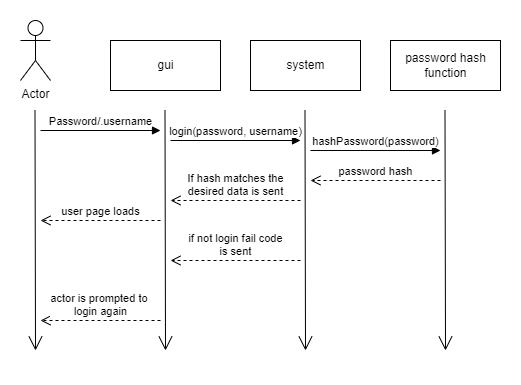

The diagram above was exported from draw.io. Its source (the exported page's mxGraphModel, read from the mxfile embedded in the PNG):
<mxGraphModel dx="1422" dy="737" grid="1" gridSize="10" guides="1" tooltips="1" connect="1" arrows="1" fold="1" page="1" pageScale="1" pageWidth="850" pageHeight="1100" math="0" shadow="0">
  <root>
    <mxCell id="0" />
    <mxCell id="1" parent="0" />
    <mxCell id="yD9lSXzad_GKUZ60-Ax6-1" value="Actor" style="shape=umlActor;verticalLabelPosition=bottom;verticalAlign=top;html=1;" parent="1" vertex="1">
      <mxGeometry x="110" y="60" width="30" height="60" as="geometry" />
    </mxCell>
    <mxCell id="yD9lSXzad_GKUZ60-Ax6-2" value="" style="endArrow=open;endFill=1;endSize=12;html=1;rounded=0;" parent="1" edge="1">
      <mxGeometry width="160" relative="1" as="geometry">
        <mxPoint x="124.5" y="150" as="sourcePoint" />
        <mxPoint x="125" y="390" as="targetPoint" />
      </mxGeometry>
    </mxCell>
    <mxCell id="yD9lSXzad_GKUZ60-Ax6-3" value="gui" style="html=1;" parent="1" vertex="1">
      <mxGeometry x="200" y="80" width="110" height="50" as="geometry" />
    </mxCell>
    <mxCell id="yD9lSXzad_GKUZ60-Ax6-4" value="system" style="html=1;" parent="1" vertex="1">
      <mxGeometry x="340" y="80" width="110" height="50" as="geometry" />
    </mxCell>
    <mxCell id="yD9lSXzad_GKUZ60-Ax6-5" value="password hash&lt;br&gt;function" style="html=1;" parent="1" vertex="1">
      <mxGeometry x="480" y="80" width="110" height="50" as="geometry" />
    </mxCell>
    <mxCell id="yD9lSXzad_GKUZ60-Ax6-6" value="" style="endArrow=open;endFill=1;endSize=12;html=1;rounded=0;" parent="1" edge="1">
      <mxGeometry width="160" relative="1" as="geometry">
        <mxPoint x="254.5" y="150" as="sourcePoint" />
        <mxPoint x="255" y="390" as="targetPoint" />
      </mxGeometry>
    </mxCell>
    <mxCell id="yD9lSXzad_GKUZ60-Ax6-7" value="" style="endArrow=open;endFill=1;endSize=12;html=1;rounded=0;" parent="1" edge="1">
      <mxGeometry width="160" relative="1" as="geometry">
        <mxPoint x="394.5" y="150" as="sourcePoint" />
        <mxPoint x="395" y="390" as="targetPoint" />
      </mxGeometry>
    </mxCell>
    <mxCell id="yD9lSXzad_GKUZ60-Ax6-8" value="" style="endArrow=open;endFill=1;endSize=12;html=1;rounded=0;" parent="1" edge="1">
      <mxGeometry width="160" relative="1" as="geometry">
        <mxPoint x="534.5" y="150" as="sourcePoint" />
        <mxPoint x="535" y="390" as="targetPoint" />
      </mxGeometry>
    </mxCell>
    <mxCell id="yD9lSXzad_GKUZ60-Ax6-10" value="Password/.username" style="html=1;verticalAlign=bottom;endArrow=block;rounded=0;" parent="1" edge="1">
      <mxGeometry width="80" relative="1" as="geometry">
        <mxPoint x="130" y="170" as="sourcePoint" />
        <mxPoint x="250" y="170" as="targetPoint" />
      </mxGeometry>
    </mxCell>
    <mxCell id="yD9lSXzad_GKUZ60-Ax6-11" value="login(password, username)" style="html=1;verticalAlign=bottom;endArrow=block;rounded=0;" parent="1" edge="1">
      <mxGeometry width="80" relative="1" as="geometry">
        <mxPoint x="260" y="180" as="sourcePoint" />
        <mxPoint x="390" y="180" as="targetPoint" />
      </mxGeometry>
    </mxCell>
    <mxCell id="yD9lSXzad_GKUZ60-Ax6-12" value="hashPassword(password)" style="html=1;verticalAlign=bottom;endArrow=block;rounded=0;" parent="1" edge="1">
      <mxGeometry width="80" relative="1" as="geometry">
        <mxPoint x="400" y="190" as="sourcePoint" />
        <mxPoint x="530" y="190" as="targetPoint" />
      </mxGeometry>
    </mxCell>
    <mxCell id="yD9lSXzad_GKUZ60-Ax6-13" value="password hash" style="html=1;verticalAlign=bottom;endArrow=open;dashed=1;endSize=8;rounded=0;" parent="1" edge="1">
      <mxGeometry relative="1" as="geometry">
        <mxPoint x="530" y="220" as="sourcePoint" />
        <mxPoint x="400" y="220" as="targetPoint" />
      </mxGeometry>
    </mxCell>
    <mxCell id="yD9lSXzad_GKUZ60-Ax6-14" value="If hash matches the&lt;br&gt;desired data is sent" style="html=1;verticalAlign=bottom;endArrow=open;dashed=1;endSize=8;rounded=0;" parent="1" edge="1">
      <mxGeometry relative="1" as="geometry">
        <mxPoint x="390" y="240" as="sourcePoint" />
        <mxPoint x="260" y="240" as="targetPoint" />
      </mxGeometry>
    </mxCell>
    <mxCell id="yD9lSXzad_GKUZ60-Ax6-15" value="user page loads" style="html=1;verticalAlign=bottom;endArrow=open;dashed=1;endSize=8;rounded=0;" parent="1" edge="1">
      <mxGeometry relative="1" as="geometry">
        <mxPoint x="250" y="260" as="sourcePoint" />
        <mxPoint x="130" y="260" as="targetPoint" />
      </mxGeometry>
    </mxCell>
    <mxCell id="yD9lSXzad_GKUZ60-Ax6-16" value="if not login fail code&lt;br&gt;is sent" style="html=1;verticalAlign=bottom;endArrow=open;dashed=1;endSize=8;rounded=0;" parent="1" edge="1">
      <mxGeometry relative="1" as="geometry">
        <mxPoint x="390" y="300" as="sourcePoint" />
        <mxPoint x="260" y="300" as="targetPoint" />
      </mxGeometry>
    </mxCell>
    <mxCell id="yD9lSXzad_GKUZ60-Ax6-17" value="actor is prompted to&amp;nbsp;&lt;br&gt;login again" style="html=1;verticalAlign=bottom;endArrow=open;dashed=1;endSize=8;rounded=0;" parent="1" edge="1">
      <mxGeometry relative="1" as="geometry">
        <mxPoint x="250" y="360" as="sourcePoint" />
        <mxPoint x="130" y="360" as="targetPoint" />
      </mxGeometry>
    </mxCell>
  </root>
</mxGraphModel>